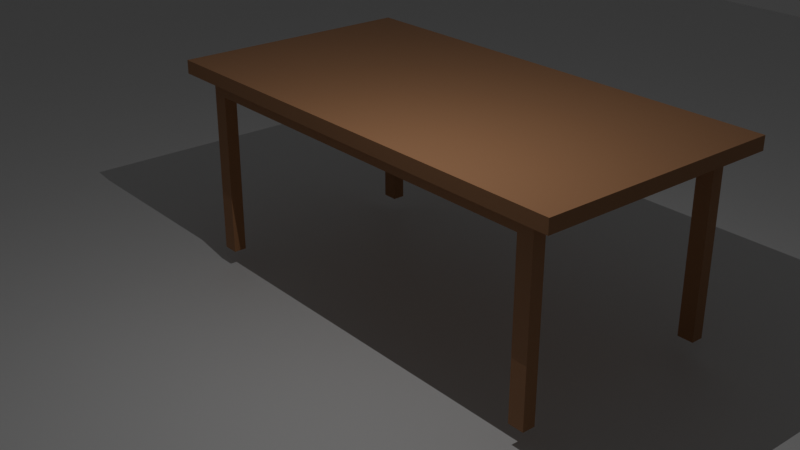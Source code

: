 # Source: table.blend  (saved by Blender 4.1.24; exported with 4.5.12 LTS)
import bpy
from mathutils import Matrix  # noqa: F401  (used for matrix-valued properties, if any)

bpy.ops.wm.read_factory_settings(use_empty=True)
scene = bpy.context.scene
scene.name = 'Scene'

# ---- collections
col_collection = bpy.data.collections.new('Collection'); scene.collection.children.link(col_collection)

# ---- materials (node trees are filled in below, after node groups)
mat_material_001 = bpy.data.materials.new('Material.001')
mat_material_001.use_transparent_shadow = False
mat_material_002 = bpy.data.materials.new('Material.002')
mat_material_002.use_transparent_shadow = False

# ---- material node trees
mat_material_001.use_nodes = True; mat_material_001.node_tree.nodes.clear()
_N = mat_material_001.node_tree.nodes; _L = mat_material_001.node_tree.links
n0 = _N.new('ShaderNodeBsdfPrincipled'); n0.name = 'Principled BSDF'; n0.location = (10, 300)
n0.inputs[0].default_value = (0.4464, 0.2332, 0.1215, 1.0)
n0.inputs[3].default_value = 1.3
n1 = _N.new('ShaderNodeOutputMaterial'); n1.name = 'Material Output'; n1.location = (300, 300)
_L.new(n0.outputs[0], n1.inputs[0])
n1.is_active_output = True
mat_material_002.use_nodes = True; mat_material_002.node_tree.nodes.clear()
_N = mat_material_002.node_tree.nodes; _L = mat_material_002.node_tree.links
n0 = _N.new('ShaderNodeBsdfPrincipled'); n0.name = 'Principled BSDF'; n0.location = (10, 300)
n1 = _N.new('ShaderNodeOutputMaterial'); n1.name = 'Material Output'; n1.location = (300, 300)
_L.new(n0.outputs[0], n1.inputs[0])
n1.is_active_output = True

# ---- world
world_world = bpy.data.worlds.new('World'); scene.world = world_world
world_world.use_nodes = True; world_world.node_tree.nodes.clear()
_N = world_world.node_tree.nodes; _L = world_world.node_tree.links
n0 = _N.new('ShaderNodeOutputWorld'); n0.name = 'World Output'; n0.location = (300, 300)
n1 = _N.new('ShaderNodeBackground'); n1.name = 'Background'; n1.location = (10, 300)
n1.inputs[0].default_value = (0.05088, 0.05088, 0.05088, 1.0)
_L.new(n1.outputs[0], n0.inputs[0])
n0.is_active_output = True
world_world.color = (0.05088, 0.05088, 0.05088)
world_world.use_sun_shadow = False
world_world.sun_shadow_jitter_overblur = 0.0

# ---- cameras
cam_camera_001 = bpy.data.cameras.new('Camera.001')
cam_camera_001.lens = 51.57

# ---- lights
light_area = bpy.data.lights.new('Area', 'POINT')
light_area.transmission_factor = 0.0
light_area.energy = 100.0
light_area.shadow_maximum_resolution = 0.006
light_area.use_absolute_resolution = True

# ---- meshes
me_cube_002 = bpy.data.meshes.new('Cube.002')
me_cube_002.from_pydata([(-1.0, -1.0, -1.0), (-0.8916, -0.8916, 1.1), (-1.0, 1.0, -1.0), (-0.8916, 0.8916, 1.1), (1.0, -1.0, -1.0), (0.8916, -0.8916, 1.1), (1.0, 1.0, -1.0), (0.8916, 0.8916, 1.1), (-1.0, -1.0, 1.0), (-1.0, 1.0, 1.0), (1.0, 1.0, 1.0), (1.0, -1.0, 1.0), (-0.9916, -0.9916, 1.0), (-0.9916, 0.9916, 1.0), (0.9916, 0.9916, 1.0), (0.9916, -0.9916, 1.0), (-0.9916, -0.9916, 1.0), (-0.9916, 0.9916, 1.0), (0.9916, 0.9916, 1.0), (0.9916, -0.9916, 1.0), (-0.8916, -0.8916, 1.1), (-0.8916, 0.8916, 1.1), (0.8916, 0.8916, 1.1), (0.8916, -0.8916, 1.1), (-0.8916, -0.8916, 3.447), (-0.8916, 0.8916, 3.447), (0.8916, 0.8916, 3.447), (0.8916, -0.8916, 3.447), (0.9234, 1.0, -1.0), (-0.9234, 1.0, -1.0), (-0.9234, 1.0, 1.0), (0.9234, 1.0, 1.0), (-0.9234, -1.0, -1.0), (0.9234, -1.0, -1.0), (0.9234, -1.0, 1.0), (-0.9234, -1.0, 1.0), (-0.9156, 0.9916, 1.0), (0.9156, 0.9916, 1.0), (0.9156, -0.9916, 1.0), (-0.9156, -0.9916, 1.0), (-0.9156, 0.9916, 1.0), (0.9156, 0.9916, 1.0), (0.9156, -0.9916, 1.0), (-0.9156, -0.9916, 1.0), (-0.8233, 0.8916, 1.1), (0.8233, 0.8916, 1.1), (0.8233, -0.8916, 1.1), (-0.8233, -0.8916, 1.1), (-0.8233, 0.8916, 1.1), (0.8233, 0.8916, 1.1), (0.8233, -0.8916, 1.1), (-0.8233, -0.8916, 1.1), (-0.8233, 0.8916, 3.447), (0.8233, 0.8916, 3.447), (0.8233, -0.8916, 3.447), (-0.8233, -0.8916, 3.447), (-1.0, 0.8856, -1.0), (-1.0, -0.8856, -1.0), (-1.0, -0.8856, 1.0), (-1.0, 0.8856, 1.0), (1.0, -0.8856, -1.0), (1.0, 0.8856, -1.0), (1.0, 0.8856, 1.0), (1.0, -0.8856, 1.0), (-0.9916, -0.8782, 1.0), (-0.9916, 0.8782, 1.0), (0.9916, 0.8782, 1.0), (0.9916, -0.8782, 1.0), (-0.9916, -0.8782, 1.0), (-0.9916, 0.8782, 1.0), (0.9916, 0.8782, 1.0), (0.9916, -0.8782, 1.0), (-0.8916, -0.7896, 1.1), (-0.8916, 0.7896, 1.1), (0.8916, 0.7896, 1.1), (0.8916, -0.7896, 1.1), (-0.8916, -0.7896, 1.1), (-0.8916, 0.7896, 1.1), (0.8916, 0.7896, 1.1), (0.8916, -0.7896, 1.1), (-0.8916, -0.7896, 3.447), (-0.8916, 0.7896, 3.447), (0.8916, 0.7896, 3.447), (0.8916, -0.7896, 3.447), (0.8233, 0.7896, 3.447), (0.8233, -0.7896, 3.447), (-0.8233, 0.7896, 3.447), (-0.8233, -0.7896, 3.447), (-0.9234, 0.8856, -1.0), (-0.9234, -0.8856, -1.0), (0.9234, 0.8856, -1.0), (0.9234, -0.8856, -1.0), (-0.8916, 0.7896, 27.8), (-0.8916, 0.8916, 27.8), (0.8233, 0.8916, 27.8), (0.8916, 0.8916, 27.8), (0.8916, -0.7896, 27.8), (0.8916, -0.8916, 27.8), (-0.8233, -0.8916, 27.8), (-0.8916, -0.8916, 27.8), (-0.8233, 0.8916, 27.8), (0.8233, -0.8916, 27.8), (0.8233, -0.7896, 27.8), (-0.8233, -0.7896, 27.8), (-0.8916, -0.7896, 27.8), (0.8916, 0.7896, 27.8), (0.8233, 0.7896, 27.8), (-0.8233, 0.7896, 27.8)], [], [(56, 59, 9, 2), (28, 31, 10, 6), (60, 63, 11, 4), (32, 35, 8, 0), (91, 60, 4, 33), (50, 5, 27, 54), (65, 13, 9, 59), (37, 14, 10, 31), (67, 15, 11, 63), (39, 12, 8, 35), (69, 17, 13, 65), (41, 18, 14, 37), (71, 19, 15, 67), (43, 16, 12, 39), (73, 21, 17, 69), (45, 22, 18, 41), (75, 23, 19, 71), (47, 20, 16, 43), (77, 3, 21, 73), (49, 7, 22, 45), (79, 5, 23, 75), (51, 1, 20, 47), (81, 86, 107, 92), (48, 3, 25, 52), (78, 7, 26, 82), (76, 1, 24, 80), (7, 49, 53, 26), (49, 48, 52, 53), (25, 81, 92, 93), (85, 87, 55, 54), (5, 50, 46, 23), (50, 51, 47, 46), (3, 48, 44, 21), (48, 49, 45, 44), (23, 46, 42, 19), (46, 47, 43, 42), (21, 44, 40, 17), (44, 45, 41, 40), (19, 42, 38, 15), (42, 43, 39, 38), (17, 40, 36, 13), (40, 41, 37, 36), (15, 38, 34, 11), (38, 39, 35, 34), (13, 36, 30, 9), (36, 37, 31, 30), (1, 51, 55, 24), (51, 50, 54, 55), (57, 89, 32, 0), (89, 91, 33, 32), (4, 11, 34, 33), (33, 34, 35, 32), (2, 9, 30, 29), (29, 30, 31, 28), (29, 28, 90, 88), (88, 90, 91, 89), (2, 29, 88, 56), (56, 88, 89, 57), (53, 52, 86, 84), (84, 86, 87, 85), (80, 24, 99, 104), (82, 84, 85, 83), (3, 77, 81, 25), (77, 76, 80, 81), (5, 79, 83, 27), (79, 78, 82, 83), (86, 52, 100, 107), (86, 81, 80, 87), (7, 78, 74, 22), (78, 79, 75, 74), (1, 76, 72, 20), (76, 77, 73, 72), (22, 74, 70, 18), (74, 75, 71, 70), (20, 72, 68, 16), (72, 73, 69, 68), (18, 70, 66, 14), (70, 71, 67, 66), (16, 68, 64, 12), (68, 69, 65, 64), (14, 66, 62, 10), (66, 67, 63, 62), (12, 64, 58, 8), (64, 65, 59, 58), (28, 6, 61, 90), (90, 61, 60, 91), (6, 10, 62, 61), (61, 62, 63, 60), (0, 8, 58, 57), (57, 58, 59, 56), (103, 104, 99, 98), (96, 102, 101, 97), (95, 94, 106, 105), (100, 93, 92, 107), (26, 53, 94, 95), (85, 54, 101, 102), (82, 26, 95, 105), (87, 80, 104, 103), (27, 83, 96, 97), (55, 87, 103, 98), (52, 25, 93, 100), (84, 82, 105, 106), (24, 55, 98, 99), (53, 84, 106, 94), (83, 85, 102, 96), (54, 27, 97, 101)])
_uv = me_cube_002.uv_layers.new(name='UVMap')
_uv.uv.foreach_set('vector', [0.375, 0.1667, 0.625, 0.1667, 0.625, 0.25, 0.375, 0.25, 0.375, 0.4167, 0.625, 0.4167, 0.625, 0.5, 0.375, 0.5, 0.375, 0.6667, 0.625, 0.6667, 0.625, 0.75, 0.375, 0.75, 0.375, 0.9167, 0.625, 0.9167, 0.625, 1.0, 0.375, 1.0, 0.2917, 0.6667, 0.375, 0.6667, 0.375, 0.75, 0.2917, 0.75, 0.7128, 0.7365, 0.6385, 0.7365, 0.6385, 0.7365, 0.7128, 0.7365, 0.874, 0.5837, 0.874, 0.501, 0.875, 0.5, 0.875, 0.5833, 0.7087, 0.501, 0.626, 0.501, 0.625, 0.5, 0.7083, 0.5, 0.626, 0.6663, 0.626, 0.749, 0.625, 0.75, 0.625, 0.6667, 0.7913, 0.749, 0.874, 0.749, 0.875, 0.75, 0.7917, 0.75, 0.874, 0.5837, 0.874, 0.501, 0.874, 0.501, 0.874, 0.5837, 0.7087, 0.501, 0.626, 0.501, 0.626, 0.501, 0.7087, 0.501, 0.626, 0.6663, 0.626, 0.749, 0.626, 0.749, 0.626, 0.6663, 0.7913, 0.749, 0.874, 0.749, 0.874, 0.749, 0.7913, 0.749, 0.8615, 0.5878, 0.8615, 0.5135, 0.874, 0.501, 0.874, 0.5837, 0.7128, 0.5135, 0.6385, 0.5135, 0.626, 0.501, 0.7087, 0.501, 0.6385, 0.6622, 0.6385, 0.7365, 0.626, 0.749, 0.626, 0.6663, 0.7872, 0.7365, 0.8615, 0.7365, 0.874, 0.749, 0.7913, 0.749, 0.8615, 0.5878, 0.8615, 0.5135, 0.8615, 0.5135, 0.8615, 0.5878, 0.7128, 0.5135, 0.6385, 0.5135, 0.6385, 0.5135, 0.7128, 0.5135, 0.6385, 0.6622, 0.6385, 0.7365, 0.6385, 0.7365, 0.6385, 0.6622, 0.7872, 0.7365, 0.8615, 0.7365, 0.8615, 0.7365, 0.7872, 0.7365, 0.8615, 0.5878, 0.7872, 0.5878, 0.7872, 0.5878, 0.8615, 0.5878, 0.7872, 0.5135, 0.8615, 0.5135, 0.8615, 0.5135, 0.7872, 0.5135, 0.6385, 0.5878, 0.6385, 0.5135, 0.6385, 0.5135, 0.6385, 0.5878, 0.8615, 0.6622, 0.8615, 0.7365, 0.8615, 0.7365, 0.8615, 0.6622, 0.6385, 0.5135, 0.7128, 0.5135, 0.7128, 0.5135, 0.6385, 0.5135, 0.7128, 0.5135, 0.7872, 0.5135, 0.7872, 0.5135, 0.7128, 0.5135, 0.8615, 0.5135, 0.8615, 0.5878, 0.8615, 0.5878, 0.8615, 0.5135, 0.7128, 0.6622, 0.7872, 0.6622, 0.7872, 0.7365, 0.7128, 0.7365, 0.6385, 0.7365, 0.7128, 0.7365, 0.7128, 0.7365, 0.6385, 0.7365, 0.7128, 0.7365, 0.7872, 0.7365, 0.7872, 0.7365, 0.7128, 0.7365, 0.8615, 0.5135, 0.7872, 0.5135, 0.7872, 0.5135, 0.8615, 0.5135, 0.7872, 0.5135, 0.7128, 0.5135, 0.7128, 0.5135, 0.7872, 0.5135, 0.6385, 0.7365, 0.7128, 0.7365, 0.7087, 0.749, 0.626, 0.749, 0.7128, 0.7365, 0.7872, 0.7365, 0.7913, 0.749, 0.7087, 0.749, 0.8615, 0.5135, 0.7872, 0.5135, 0.7913, 0.501, 0.874, 0.501, 0.7872, 0.5135, 0.7128, 0.5135, 0.7087, 0.501, 0.7913, 0.501, 0.626, 0.749, 0.7087, 0.749, 0.7087, 0.749, 0.626, 0.749, 0.7087, 0.749, 0.7913, 0.749, 0.7913, 0.749, 0.7087, 0.749, 0.874, 0.501, 0.7913, 0.501, 0.7913, 0.501, 0.874, 0.501, 0.7913, 0.501, 0.7087, 0.501, 0.7087, 0.501, 0.7913, 0.501, 0.626, 0.749, 0.7087, 0.749, 0.7083, 0.75, 0.625, 0.75, 0.7087, 0.749, 0.7913, 0.749, 0.7917, 0.75, 0.7083, 0.75, 0.874, 0.501, 0.7913, 0.501, 0.7917, 0.5, 0.875, 0.5, 0.7913, 0.501, 0.7087, 0.501, 0.7083, 0.5, 0.7917, 0.5, 0.8615, 0.7365, 0.7872, 0.7365, 0.7872, 0.7365, 0.8615, 0.7365, 0.7872, 0.7365, 0.7128, 0.7365, 0.7128, 0.7365, 0.7872, 0.7365, 0.125, 0.6667, 0.2083, 0.6667, 0.2083, 0.75, 0.125, 0.75, 0.2083, 0.6667, 0.2917, 0.6667, 0.2917, 0.75, 0.2083, 0.75, 0.375, 0.75, 0.625, 0.75, 0.625, 0.8333, 0.375, 0.8333, 0.375, 0.8333, 0.625, 0.8333, 0.625, 0.9167, 0.375, 0.9167, 0.375, 0.25, 0.625, 0.25, 0.625, 0.3333, 0.375, 0.3333, 0.375, 0.3333, 0.625, 0.3333, 0.625, 0.4167, 0.375, 0.4167, 0.2083, 0.5, 0.2917, 0.5, 0.2917, 0.5833, 0.2083, 0.5833, 0.2083, 0.5833, 0.2917, 0.5833, 0.2917, 0.6667, 0.2083, 0.6667, 0.125, 0.5, 0.2083, 0.5, 0.2083, 0.5833, 0.125, 0.5833, 0.125, 0.5833, 0.2083, 0.5833, 0.2083, 0.6667, 0.125, 0.6667, 0.7128, 0.5135, 0.7872, 0.5135, 0.7872, 0.5878, 0.7128, 0.5878, 0.7128, 0.5878, 0.7872, 0.5878, 0.7872, 0.6622, 0.7128, 0.6622, 0.8615, 0.6622, 0.8615, 0.7365, 0.8615, 0.7365, 0.8615, 0.6622, 0.6385, 0.5878, 0.7128, 0.5878, 0.7128, 0.6622, 0.6385, 0.6622, 0.8615, 0.5135, 0.8615, 0.5878, 0.8615, 0.5878, 0.8615, 0.5135, 0.8615, 0.5878, 0.8615, 0.6622, 0.8615, 0.6622, 0.8615, 0.5878, 0.6385, 0.7365, 0.6385, 0.6622, 0.6385, 0.6622, 0.6385, 0.7365, 0.6385, 0.6622, 0.6385, 0.5878, 0.6385, 0.5878, 0.6385, 0.6622, 0.7872, 0.5878, 0.7872, 0.5135, 0.7872, 0.5135, 0.7872, 0.5878, 0.7872, 0.5878, 0.8615, 0.5878, 0.8615, 0.6622, 0.7872, 0.6622, 0.6385, 0.5135, 0.6385, 0.5878, 0.6385, 0.5878, 0.6385, 0.5135, 0.6385, 0.5878, 0.6385, 0.6622, 0.6385, 0.6622, 0.6385, 0.5878, 0.8615, 0.7365, 0.8615, 0.6622, 0.8615, 0.6622, 0.8615, 0.7365, 0.8615, 0.6622, 0.8615, 0.5878, 0.8615, 0.5878, 0.8615, 0.6622, 0.6385, 0.5135, 0.6385, 0.5878, 0.626, 0.5837, 0.626, 0.501, 0.6385, 0.5878, 0.6385, 0.6622, 0.626, 0.6663, 0.626, 0.5837, 0.8615, 0.7365, 0.8615, 0.6622, 0.874, 0.6663, 0.874, 0.749, 0.8615, 0.6622, 0.8615, 0.5878, 0.874, 0.5837, 0.874, 0.6663, 0.626, 0.501, 0.626, 0.5837, 0.626, 0.5837, 0.626, 0.501, 0.626, 0.5837, 0.626, 0.6663, 0.626, 0.6663, 0.626, 0.5837, 0.874, 0.749, 0.874, 0.6663, 0.874, 0.6663, 0.874, 0.749, 0.874, 0.6663, 0.874, 0.5837, 0.874, 0.5837, 0.874, 0.6663, 0.626, 0.501, 0.626, 0.5837, 0.625, 0.5833, 0.625, 0.5, 0.626, 0.5837, 0.626, 0.6663, 0.625, 0.6667, 0.625, 0.5833, 0.874, 0.749, 0.874, 0.6663, 0.875, 0.6667, 0.875, 0.75, 0.874, 0.6663, 0.874, 0.5837, 0.875, 0.5833, 0.875, 0.6667, 0.2917, 0.5, 0.375, 0.5, 0.375, 0.5833, 0.2917, 0.5833, 0.2917, 0.5833, 0.375, 0.5833, 0.375, 0.6667, 0.2917, 0.6667, 0.375, 0.5, 0.625, 0.5, 0.625, 0.5833, 0.375, 0.5833, 0.375, 0.5833, 0.625, 0.5833, 0.625, 0.6667, 0.375, 0.6667, 0.375, 0.0, 0.625, 0.0, 0.625, 0.08333, 0.375, 0.08333, 0.375, 0.08333, 0.625, 0.08333, 0.625, 0.1667, 0.375, 0.1667, 0.7872, 0.6622, 0.8615, 0.6622, 0.8615, 0.7365, 0.7872, 0.7365, 0.6385, 0.6622, 0.7128, 0.6622, 0.7128, 0.7365, 0.6385, 0.7365, 0.6385, 0.5135, 0.7128, 0.5135, 0.7128, 0.5878, 0.6385, 0.5878, 0.7872, 0.5135, 0.8615, 0.5135, 0.8615, 0.5878, 0.7872, 0.5878, 0.6385, 0.5135, 0.7128, 0.5135, 0.7128, 0.5135, 0.6385, 0.5135, 0.7128, 0.6622, 0.7128, 0.7365, 0.7128, 0.7365, 0.7128, 0.6622, 0.6385, 0.5878, 0.6385, 0.5135, 0.6385, 0.5135, 0.6385, 0.5878, 0.7872, 0.6622, 0.8615, 0.6622, 0.8615, 0.6622, 0.7872, 0.6622, 0.6385, 0.7365, 0.6385, 0.6622, 0.6385, 0.6622, 0.6385, 0.7365, 0.7872, 0.7365, 0.7872, 0.6622, 0.7872, 0.6622, 0.7872, 0.7365, 0.7872, 0.5135, 0.8615, 0.5135, 0.8615, 0.5135, 0.7872, 0.5135, 0.7128, 0.5878, 0.6385, 0.5878, 0.6385, 0.5878, 0.7128, 0.5878, 0.8615, 0.7365, 0.7872, 0.7365, 0.7872, 0.7365, 0.8615, 0.7365, 0.7128, 0.5135, 0.7128, 0.5878, 0.7128, 0.5878, 0.7128, 0.5135, 0.6385, 0.6622, 0.7128, 0.6622, 0.7128, 0.6622, 0.6385, 0.6622, 0.7128, 0.7365, 0.6385, 0.7365, 0.6385, 0.7365, 0.7128, 0.7365])
me_cube_002.materials.append(mat_material_001)
me_cube_002.update()
me_plane = bpy.data.meshes.new('Plane')
me_plane.from_pydata([(-1.0, -1.0, 0.0), (1.0, -1.0, 0.0), (-1.0, 1.0, 0.0), (1.0, 1.0, 0.0)], [], [(0, 1, 3, 2)])
_uv = me_plane.uv_layers.new(name='UVMap')
_uv.uv.foreach_set('vector', [0.0, 0.0, 1.0, 0.0, 1.0, 1.0, 0.0, 1.0])
me_plane.materials.append(mat_material_002)
me_plane.update()

# ---- objects
ob_cube = bpy.data.objects.new('Cube', me_cube_002)
ob_camera = bpy.data.objects.new('Camera', cam_camera_001)
ob_area = bpy.data.objects.new('Area', light_area)
ob_plane = bpy.data.objects.new('Plane', me_plane)

# ---- transforms, parenting, visibility, modifiers, constraints
ob_cube.location = (0.2515, 0.4591, -1.63)
ob_cube.scale = (2.183, 1.144, 0.0618)
ob_camera.location = (6.783, 6.429, -4.625)
ob_camera.rotation_euler = (-2.005, 0.0004465, -0.8758)
ob_area.location = (1.341, 1.888, -4.126)
ob_area.rotation_euler = (0.016, -0.3704, 0.05243)
ob_plane.location = (-1.641, -0.4446, 0.2629)
ob_plane.scale = (12.08, 10.28, 1.0)

# ---- collection membership
col_collection.objects.link(ob_cube)
col_collection.objects.link(ob_camera)
col_collection.objects.link(ob_area)
col_collection.objects.link(ob_plane)

# ---- scene / render settings (as saved in the file)
scene.camera = ob_camera
scene.frame_start = 1; scene.frame_end = 250; scene.frame_set(201)
scene.render.engine = 'BLENDER_EEVEE_NEXT'
scene.cycles.sampling_pattern = 'TABULATED_SOBOL'
scene.eevee.ray_tracing_options.trace_max_roughness = 0.0
bpy.context.view_layer.update()
